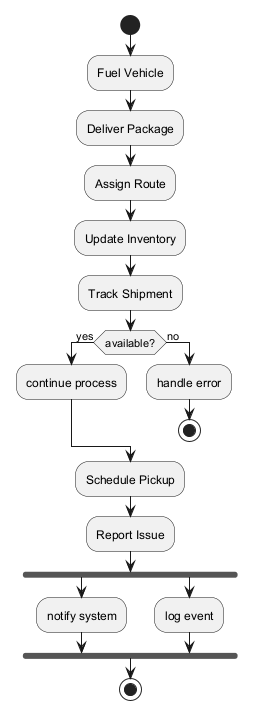

The diagram above was rendered by PlantUML. Its source (embedded in the PNG):
@startuml
skinparam backgroundColor #FFFFFF
skinparam classBackgroundColor #E8F4FA
skinparam classBorderColor #2C7DA0
start
:Fuel Vehicle;
:Deliver Package;
:Assign Route;
:Update Inventory;
:Track Shipment;
if (available?) then (yes)
:continue process;
else (no)
:handle error;
stop
endif
:Schedule Pickup;
:Report Issue;
fork
:notify system;
fork again
:log event;
end fork
stop
@enduml